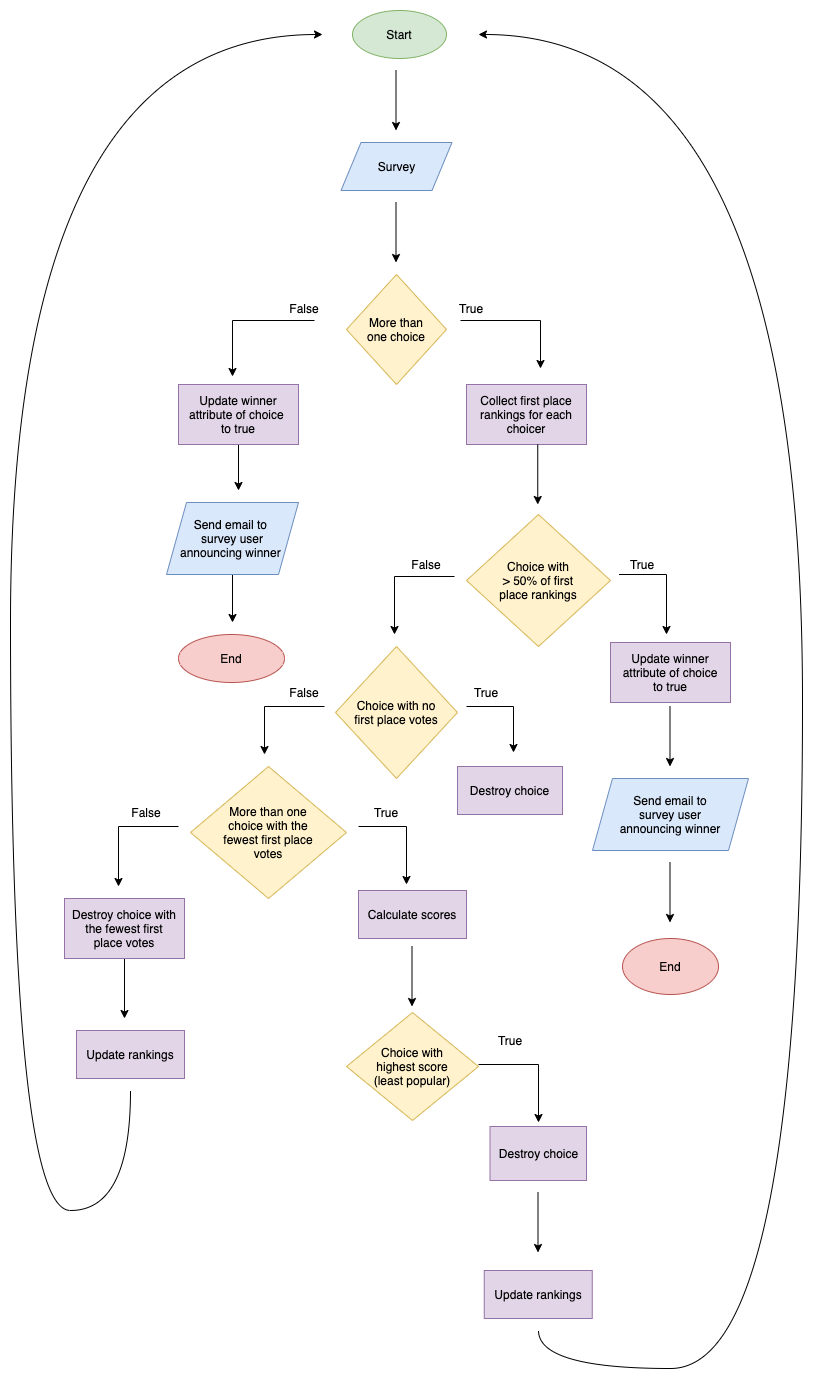

The diagram above was exported from draw.io. Its source (the exported page's mxGraphModel, read from the mxfile embedded in the PNG):
<mxGraphModel dx="1616" dy="1715" grid="1" gridSize="12" guides="1" tooltips="1" connect="0" arrows="1" fold="1" page="1" pageScale="1" pageWidth="827" pageHeight="1169" math="0" shadow="0">
  <root>
    <mxCell id="WIyWlLk6GJQsqaUBKTNV-0" />
    <mxCell id="WIyWlLk6GJQsqaUBKTNV-1" parent="WIyWlLk6GJQsqaUBKTNV-0" />
    <mxCell id="QxfK5x0nZrCedAThmlhR-0" value="Start" style="ellipse;whiteSpace=wrap;html=1;fillColor=#d5e8d4;strokeColor=#82b366;" parent="WIyWlLk6GJQsqaUBKTNV-1" vertex="1">
      <mxGeometry x="-42" y="-1128" width="94" height="48" as="geometry" />
    </mxCell>
    <mxCell id="29_xuqQsDgObVxGRh2MQ-2" value="Survey" style="shape=parallelogram;perimeter=parallelogramPerimeter;whiteSpace=wrap;html=1;fixedSize=1;fillColor=#dae8fc;strokeColor=#6c8ebf;" parent="WIyWlLk6GJQsqaUBKTNV-1" vertex="1">
      <mxGeometry x="-53.5" y="-996" width="111" height="48" as="geometry" />
    </mxCell>
    <mxCell id="29_xuqQsDgObVxGRh2MQ-5" value="More than&lt;br&gt;one choice" style="rhombus;whiteSpace=wrap;html=1;fillColor=#fff2cc;strokeColor=#d6b656;" parent="WIyWlLk6GJQsqaUBKTNV-1" vertex="1">
      <mxGeometry x="-48" y="-864" width="100" height="110" as="geometry" />
    </mxCell>
    <mxCell id="29_xuqQsDgObVxGRh2MQ-8" value="" style="endArrow=classic;html=1;rounded=0;edgeStyle=orthogonalEdgeStyle;exitX=0.225;exitY=1.1;exitDx=0;exitDy=0;exitPerimeter=0;" parent="WIyWlLk6GJQsqaUBKTNV-1" source="29_xuqQsDgObVxGRh2MQ-12" edge="1">
      <mxGeometry width="50" height="50" relative="1" as="geometry">
        <mxPoint x="96" y="-820" as="sourcePoint" />
        <mxPoint x="146" y="-770" as="targetPoint" />
      </mxGeometry>
    </mxCell>
    <mxCell id="29_xuqQsDgObVxGRh2MQ-18" style="edgeStyle=orthogonalEdgeStyle;rounded=0;orthogonalLoop=1;jettySize=auto;html=1;" parent="WIyWlLk6GJQsqaUBKTNV-1" source="29_xuqQsDgObVxGRh2MQ-9" edge="1">
      <mxGeometry relative="1" as="geometry">
        <mxPoint x="-156" y="-648" as="targetPoint" />
      </mxGeometry>
    </mxCell>
    <mxCell id="29_xuqQsDgObVxGRh2MQ-9" value="Update winner attribute of choice&amp;nbsp;&lt;br&gt;to true" style="rounded=0;whiteSpace=wrap;html=1;fillColor=#e1d5e7;strokeColor=#9673a6;fontStyle=0;" parent="WIyWlLk6GJQsqaUBKTNV-1" vertex="1">
      <mxGeometry x="-216" y="-754" width="120" height="60" as="geometry" />
    </mxCell>
    <mxCell id="29_xuqQsDgObVxGRh2MQ-10" value="" style="endArrow=classic;html=1;rounded=0;edgeStyle=orthogonalEdgeStyle;exitX=0.75;exitY=1.1;exitDx=0;exitDy=0;exitPerimeter=0;" parent="WIyWlLk6GJQsqaUBKTNV-1" source="29_xuqQsDgObVxGRh2MQ-11" edge="1">
      <mxGeometry width="50" height="50" relative="1" as="geometry">
        <mxPoint x="-104" y="-820" as="sourcePoint" />
        <mxPoint x="-162" y="-762" as="targetPoint" />
      </mxGeometry>
    </mxCell>
    <mxCell id="29_xuqQsDgObVxGRh2MQ-11" value="False" style="text;html=1;strokeColor=none;fillColor=none;align=center;verticalAlign=middle;whiteSpace=wrap;rounded=0;" parent="WIyWlLk6GJQsqaUBKTNV-1" vertex="1">
      <mxGeometry x="-110" y="-840" width="40" height="20" as="geometry" />
    </mxCell>
    <mxCell id="29_xuqQsDgObVxGRh2MQ-12" value="True" style="text;html=1;strokeColor=none;fillColor=none;align=center;verticalAlign=middle;whiteSpace=wrap;rounded=0;" parent="WIyWlLk6GJQsqaUBKTNV-1" vertex="1">
      <mxGeometry x="57" y="-840" width="40" height="20" as="geometry" />
    </mxCell>
    <mxCell id="29_xuqQsDgObVxGRh2MQ-25" style="edgeStyle=orthogonalEdgeStyle;rounded=0;orthogonalLoop=1;jettySize=auto;html=1;" parent="WIyWlLk6GJQsqaUBKTNV-1" source="29_xuqQsDgObVxGRh2MQ-17" edge="1">
      <mxGeometry relative="1" as="geometry">
        <mxPoint x="-162" y="-516" as="targetPoint" />
      </mxGeometry>
    </mxCell>
    <mxCell id="29_xuqQsDgObVxGRh2MQ-17" value="Send email to&amp;nbsp;&lt;br&gt;survey user&lt;br&gt;announcing winner&amp;nbsp;" style="shape=parallelogram;perimeter=parallelogramPerimeter;whiteSpace=wrap;html=1;fixedSize=1;fillColor=#dae8fc;strokeColor=#6c8ebf;" parent="WIyWlLk6GJQsqaUBKTNV-1" vertex="1">
      <mxGeometry x="-228" y="-636" width="132" height="72" as="geometry" />
    </mxCell>
    <mxCell id="29_xuqQsDgObVxGRh2MQ-19" value="End" style="ellipse;whiteSpace=wrap;html=1;fillColor=#f8cecc;strokeColor=#b85450;" parent="WIyWlLk6GJQsqaUBKTNV-1" vertex="1">
      <mxGeometry x="-216" y="-504" width="106" height="48" as="geometry" />
    </mxCell>
    <mxCell id="29_xuqQsDgObVxGRh2MQ-21" value="Collect first place&lt;br&gt;rankings for each&lt;br&gt;choicer" style="rounded=0;whiteSpace=wrap;html=1;fillColor=#e1d5e7;strokeColor=#9673a6;" parent="WIyWlLk6GJQsqaUBKTNV-1" vertex="1">
      <mxGeometry x="72" y="-754" width="120" height="60" as="geometry" />
    </mxCell>
    <mxCell id="29_xuqQsDgObVxGRh2MQ-22" value="Choice with&lt;br&gt;&amp;gt; 50% of first&lt;br&gt;place rankings" style="rhombus;whiteSpace=wrap;html=1;fillColor=#fff2cc;strokeColor=#d6b656;" parent="WIyWlLk6GJQsqaUBKTNV-1" vertex="1">
      <mxGeometry x="72" y="-624" width="144" height="132" as="geometry" />
    </mxCell>
    <mxCell id="29_xuqQsDgObVxGRh2MQ-26" value="" style="endArrow=classic;html=1;rounded=0;edgeStyle=orthogonalEdgeStyle;" parent="WIyWlLk6GJQsqaUBKTNV-1" edge="1">
      <mxGeometry width="50" height="50" relative="1" as="geometry">
        <mxPoint x="60" y="-562" as="sourcePoint" />
        <mxPoint y="-504" as="targetPoint" />
        <Array as="points">
          <mxPoint y="-562" />
        </Array>
      </mxGeometry>
    </mxCell>
    <mxCell id="29_xuqQsDgObVxGRh2MQ-27" value="False" style="text;html=1;strokeColor=none;fillColor=none;align=center;verticalAlign=middle;whiteSpace=wrap;rounded=0;" parent="WIyWlLk6GJQsqaUBKTNV-1" vertex="1">
      <mxGeometry x="12" y="-584" width="40" height="20" as="geometry" />
    </mxCell>
    <mxCell id="29_xuqQsDgObVxGRh2MQ-28" value="Choice with no&lt;br&gt;first place votes" style="rhombus;whiteSpace=wrap;html=1;fillColor=#fff2cc;strokeColor=#d6b656;" parent="WIyWlLk6GJQsqaUBKTNV-1" vertex="1">
      <mxGeometry x="-59" y="-492" width="122" height="132" as="geometry" />
    </mxCell>
    <mxCell id="29_xuqQsDgObVxGRh2MQ-31" value="" style="endArrow=classic;html=1;rounded=0;edgeStyle=orthogonalEdgeStyle;" parent="WIyWlLk6GJQsqaUBKTNV-1" edge="1">
      <mxGeometry width="50" height="50" relative="1" as="geometry">
        <mxPoint x="-70" y="-432" as="sourcePoint" />
        <mxPoint x="-130" y="-384" as="targetPoint" />
      </mxGeometry>
    </mxCell>
    <mxCell id="29_xuqQsDgObVxGRh2MQ-32" value="False" style="text;html=1;strokeColor=none;fillColor=none;align=center;verticalAlign=middle;whiteSpace=wrap;rounded=0;" parent="WIyWlLk6GJQsqaUBKTNV-1" vertex="1">
      <mxGeometry x="-110" y="-456" width="40" height="20" as="geometry" />
    </mxCell>
    <mxCell id="29_xuqQsDgObVxGRh2MQ-33" value="" style="endArrow=classic;html=1;rounded=0;edgeStyle=orthogonalEdgeStyle;" parent="WIyWlLk6GJQsqaUBKTNV-1" edge="1">
      <mxGeometry width="50" height="50" relative="1" as="geometry">
        <mxPoint x="72" y="-432" as="sourcePoint" />
        <mxPoint x="119" y="-386" as="targetPoint" />
      </mxGeometry>
    </mxCell>
    <mxCell id="29_xuqQsDgObVxGRh2MQ-34" value="True" style="text;html=1;strokeColor=none;fillColor=none;align=center;verticalAlign=middle;whiteSpace=wrap;rounded=0;" parent="WIyWlLk6GJQsqaUBKTNV-1" vertex="1">
      <mxGeometry x="72" y="-456" width="40" height="20" as="geometry" />
    </mxCell>
    <mxCell id="29_xuqQsDgObVxGRh2MQ-35" value="Destroy choice" style="rounded=0;whiteSpace=wrap;html=1;fillColor=#e1d5e7;strokeColor=#9673a6;" parent="WIyWlLk6GJQsqaUBKTNV-1" vertex="1">
      <mxGeometry x="63" y="-372" width="105" height="48" as="geometry" />
    </mxCell>
    <mxCell id="29_xuqQsDgObVxGRh2MQ-36" value="More than one&lt;br&gt;choice with the&lt;br&gt;fewest first place&lt;br&gt;votes" style="rhombus;whiteSpace=wrap;html=1;fillColor=#fff2cc;strokeColor=#d6b656;" parent="WIyWlLk6GJQsqaUBKTNV-1" vertex="1">
      <mxGeometry x="-204" y="-372" width="156" height="132" as="geometry" />
    </mxCell>
    <mxCell id="29_xuqQsDgObVxGRh2MQ-38" value="" style="endArrow=classic;html=1;rounded=0;edgeStyle=orthogonalEdgeStyle;" parent="WIyWlLk6GJQsqaUBKTNV-1" edge="1">
      <mxGeometry width="50" height="50" relative="1" as="geometry">
        <mxPoint x="-216" y="-312" as="sourcePoint" />
        <mxPoint x="-276" y="-252" as="targetPoint" />
      </mxGeometry>
    </mxCell>
    <mxCell id="29_xuqQsDgObVxGRh2MQ-40" value="False" style="text;html=1;strokeColor=none;fillColor=none;align=center;verticalAlign=middle;whiteSpace=wrap;rounded=0;" parent="WIyWlLk6GJQsqaUBKTNV-1" vertex="1">
      <mxGeometry x="-268" y="-336" width="40" height="20" as="geometry" />
    </mxCell>
    <mxCell id="29_xuqQsDgObVxGRh2MQ-44" value="" style="edgeStyle=orthogonalEdgeStyle;rounded=0;orthogonalLoop=1;jettySize=auto;html=1;" parent="WIyWlLk6GJQsqaUBKTNV-1" source="29_xuqQsDgObVxGRh2MQ-41" edge="1">
      <mxGeometry relative="1" as="geometry">
        <mxPoint x="-270" y="-120" as="targetPoint" />
      </mxGeometry>
    </mxCell>
    <mxCell id="29_xuqQsDgObVxGRh2MQ-41" value="Destroy choice with&lt;br&gt;the fewest first&lt;br&gt;place votes" style="rounded=0;whiteSpace=wrap;html=1;fillColor=#e1d5e7;strokeColor=#9673a6;" parent="WIyWlLk6GJQsqaUBKTNV-1" vertex="1">
      <mxGeometry x="-330" y="-240" width="120" height="60" as="geometry" />
    </mxCell>
    <mxCell id="29_xuqQsDgObVxGRh2MQ-42" value="Update rankings" style="rounded=0;whiteSpace=wrap;html=1;fillColor=#e1d5e7;strokeColor=#9673a6;" parent="WIyWlLk6GJQsqaUBKTNV-1" vertex="1">
      <mxGeometry x="-318" y="-108" width="108" height="48" as="geometry" />
    </mxCell>
    <mxCell id="29_xuqQsDgObVxGRh2MQ-46" value="" style="endArrow=classic;html=1;rounded=0;edgeStyle=orthogonalEdgeStyle;" parent="WIyWlLk6GJQsqaUBKTNV-1" edge="1">
      <mxGeometry width="50" height="50" relative="1" as="geometry">
        <mxPoint x="-36" y="-312" as="sourcePoint" />
        <mxPoint x="12" y="-254" as="targetPoint" />
      </mxGeometry>
    </mxCell>
    <mxCell id="29_xuqQsDgObVxGRh2MQ-47" value="True" style="text;html=1;strokeColor=none;fillColor=none;align=center;verticalAlign=middle;whiteSpace=wrap;rounded=0;" parent="WIyWlLk6GJQsqaUBKTNV-1" vertex="1">
      <mxGeometry x="-28" y="-336" width="40" height="20" as="geometry" />
    </mxCell>
    <mxCell id="29_xuqQsDgObVxGRh2MQ-48" value="Choice with&lt;br&gt;highest score&lt;br&gt;(least popular)" style="rhombus;whiteSpace=wrap;html=1;fillColor=#fff2cc;strokeColor=#d6b656;" parent="WIyWlLk6GJQsqaUBKTNV-1" vertex="1">
      <mxGeometry x="-48" y="-126" width="132" height="108" as="geometry" />
    </mxCell>
    <mxCell id="29_xuqQsDgObVxGRh2MQ-50" value="" style="endArrow=classic;html=1;rounded=0;edgeStyle=orthogonalEdgeStyle;" parent="WIyWlLk6GJQsqaUBKTNV-1" edge="1">
      <mxGeometry width="50" height="50" relative="1" as="geometry">
        <mxPoint x="84" y="-74" as="sourcePoint" />
        <mxPoint x="144" y="-16" as="targetPoint" />
      </mxGeometry>
    </mxCell>
    <mxCell id="29_xuqQsDgObVxGRh2MQ-51" value="True" style="text;html=1;strokeColor=none;fillColor=none;align=center;verticalAlign=middle;whiteSpace=wrap;rounded=0;" parent="WIyWlLk6GJQsqaUBKTNV-1" vertex="1">
      <mxGeometry x="95.5" y="-108" width="40" height="20" as="geometry" />
    </mxCell>
    <mxCell id="29_xuqQsDgObVxGRh2MQ-52" value="Destroy choice" style="rounded=0;whiteSpace=wrap;html=1;fillColor=#e1d5e7;strokeColor=#9673a6;" parent="WIyWlLk6GJQsqaUBKTNV-1" vertex="1">
      <mxGeometry x="95.5" y="-12" width="96.5" height="54" as="geometry" />
    </mxCell>
    <mxCell id="29_xuqQsDgObVxGRh2MQ-53" value="Update rankings" style="rounded=0;whiteSpace=wrap;html=1;fillColor=#e1d5e7;strokeColor=#9673a6;" parent="WIyWlLk6GJQsqaUBKTNV-1" vertex="1">
      <mxGeometry x="89.75" y="132" width="108" height="48" as="geometry" />
    </mxCell>
    <mxCell id="29_xuqQsDgObVxGRh2MQ-56" value="" style="edgeStyle=orthogonalEdgeStyle;rounded=0;orthogonalLoop=1;jettySize=auto;html=1;" parent="WIyWlLk6GJQsqaUBKTNV-1" edge="1">
      <mxGeometry relative="1" as="geometry">
        <mxPoint x="143.5" y="54" as="sourcePoint" />
        <mxPoint x="143.5" y="114" as="targetPoint" />
      </mxGeometry>
    </mxCell>
    <mxCell id="29_xuqQsDgObVxGRh2MQ-58" value="" style="edgeStyle=orthogonalEdgeStyle;rounded=0;orthogonalLoop=1;jettySize=auto;html=1;" parent="WIyWlLk6GJQsqaUBKTNV-1" edge="1">
      <mxGeometry relative="1" as="geometry">
        <mxPoint x="143.25" y="-694" as="sourcePoint" />
        <mxPoint x="143.25" y="-634" as="targetPoint" />
      </mxGeometry>
    </mxCell>
    <mxCell id="29_xuqQsDgObVxGRh2MQ-59" value="" style="endArrow=classic;html=1;rounded=0;edgeStyle=orthogonalEdgeStyle;" parent="WIyWlLk6GJQsqaUBKTNV-1" edge="1">
      <mxGeometry width="50" height="50" relative="1" as="geometry">
        <mxPoint x="224.5" y="-564" as="sourcePoint" />
        <mxPoint x="272" y="-504" as="targetPoint" />
      </mxGeometry>
    </mxCell>
    <mxCell id="29_xuqQsDgObVxGRh2MQ-60" value="True" style="text;html=1;strokeColor=none;fillColor=none;align=center;verticalAlign=middle;whiteSpace=wrap;rounded=0;" parent="WIyWlLk6GJQsqaUBKTNV-1" vertex="1">
      <mxGeometry x="228" y="-584" width="40" height="20" as="geometry" />
    </mxCell>
    <mxCell id="29_xuqQsDgObVxGRh2MQ-61" value="Update winner&lt;br&gt;attribute of choice&lt;br&gt;to true" style="rounded=0;whiteSpace=wrap;html=1;fillColor=#e1d5e7;strokeColor=#9673a6;" parent="WIyWlLk6GJQsqaUBKTNV-1" vertex="1">
      <mxGeometry x="216" y="-496" width="120" height="60" as="geometry" />
    </mxCell>
    <mxCell id="29_xuqQsDgObVxGRh2MQ-62" value="" style="edgeStyle=orthogonalEdgeStyle;rounded=0;orthogonalLoop=1;jettySize=auto;html=1;" parent="WIyWlLk6GJQsqaUBKTNV-1" edge="1">
      <mxGeometry relative="1" as="geometry">
        <mxPoint x="275.5" y="-432" as="sourcePoint" />
        <mxPoint x="275.5" y="-372" as="targetPoint" />
      </mxGeometry>
    </mxCell>
    <mxCell id="29_xuqQsDgObVxGRh2MQ-63" value="Send email to&lt;br&gt;survey user&lt;br&gt;announcing winner" style="shape=parallelogram;perimeter=parallelogramPerimeter;whiteSpace=wrap;html=1;fixedSize=1;fillColor=#dae8fc;strokeColor=#6c8ebf;" parent="WIyWlLk6GJQsqaUBKTNV-1" vertex="1">
      <mxGeometry x="198" y="-360" width="156" height="72" as="geometry" />
    </mxCell>
    <mxCell id="29_xuqQsDgObVxGRh2MQ-64" value="" style="edgeStyle=orthogonalEdgeStyle;rounded=0;orthogonalLoop=1;jettySize=auto;html=1;" parent="WIyWlLk6GJQsqaUBKTNV-1" edge="1">
      <mxGeometry relative="1" as="geometry">
        <mxPoint x="275.5" y="-276" as="sourcePoint" />
        <mxPoint x="275.5" y="-216" as="targetPoint" />
      </mxGeometry>
    </mxCell>
    <mxCell id="29_xuqQsDgObVxGRh2MQ-65" value="End" style="ellipse;whiteSpace=wrap;html=1;fillColor=#f8cecc;strokeColor=#b85450;" parent="WIyWlLk6GJQsqaUBKTNV-1" vertex="1">
      <mxGeometry x="228" y="-200" width="96" height="56" as="geometry" />
    </mxCell>
    <mxCell id="D8SAkYJdP62dH4L60aYJ-0" value="Calculate scores" style="rounded=0;whiteSpace=wrap;html=1;fillColor=#e1d5e7;strokeColor=#9673a6;" vertex="1" parent="WIyWlLk6GJQsqaUBKTNV-1">
      <mxGeometry x="-36" y="-248" width="108" height="48" as="geometry" />
    </mxCell>
    <mxCell id="D8SAkYJdP62dH4L60aYJ-1" value="" style="edgeStyle=orthogonalEdgeStyle;rounded=0;orthogonalLoop=1;jettySize=auto;html=1;" edge="1" parent="WIyWlLk6GJQsqaUBKTNV-1">
      <mxGeometry relative="1" as="geometry">
        <mxPoint x="17.5" y="-192" as="sourcePoint" />
        <mxPoint x="17.5" y="-132" as="targetPoint" />
      </mxGeometry>
    </mxCell>
    <mxCell id="D8SAkYJdP62dH4L60aYJ-4" value="" style="edgeStyle=orthogonalEdgeStyle;rounded=0;orthogonalLoop=1;jettySize=auto;html=1;" edge="1" parent="WIyWlLk6GJQsqaUBKTNV-1">
      <mxGeometry relative="1" as="geometry">
        <mxPoint x="1.5" y="-936" as="sourcePoint" />
        <mxPoint x="1.5" y="-876" as="targetPoint" />
      </mxGeometry>
    </mxCell>
    <mxCell id="D8SAkYJdP62dH4L60aYJ-5" value="" style="edgeStyle=orthogonalEdgeStyle;rounded=0;orthogonalLoop=1;jettySize=auto;html=1;" edge="1" parent="WIyWlLk6GJQsqaUBKTNV-1">
      <mxGeometry relative="1" as="geometry">
        <mxPoint x="1.5" y="-1068" as="sourcePoint" />
        <mxPoint x="1.5" y="-1008" as="targetPoint" />
      </mxGeometry>
    </mxCell>
    <mxCell id="D8SAkYJdP62dH4L60aYJ-8" value="" style="curved=1;endArrow=classic;html=1;rounded=0;edgeStyle=orthogonalEdgeStyle;" edge="1" parent="WIyWlLk6GJQsqaUBKTNV-1">
      <mxGeometry width="50" height="50" relative="1" as="geometry">
        <mxPoint x="-264" y="-48" as="sourcePoint" />
        <mxPoint x="-72" y="-1104" as="targetPoint" />
        <Array as="points">
          <mxPoint x="-264" y="72" />
          <mxPoint x="-384" y="72" />
          <mxPoint x="-384" y="-1104" />
        </Array>
      </mxGeometry>
    </mxCell>
    <mxCell id="D8SAkYJdP62dH4L60aYJ-10" value="" style="curved=1;endArrow=classic;html=1;rounded=0;edgeStyle=orthogonalEdgeStyle;" edge="1" parent="WIyWlLk6GJQsqaUBKTNV-1">
      <mxGeometry width="50" height="50" relative="1" as="geometry">
        <mxPoint x="144" y="192" as="sourcePoint" />
        <mxPoint x="84" y="-1104" as="targetPoint" />
        <Array as="points">
          <mxPoint x="144" y="230" />
          <mxPoint x="408" y="230" />
          <mxPoint x="408" y="-1104" />
        </Array>
      </mxGeometry>
    </mxCell>
  </root>
</mxGraphModel>